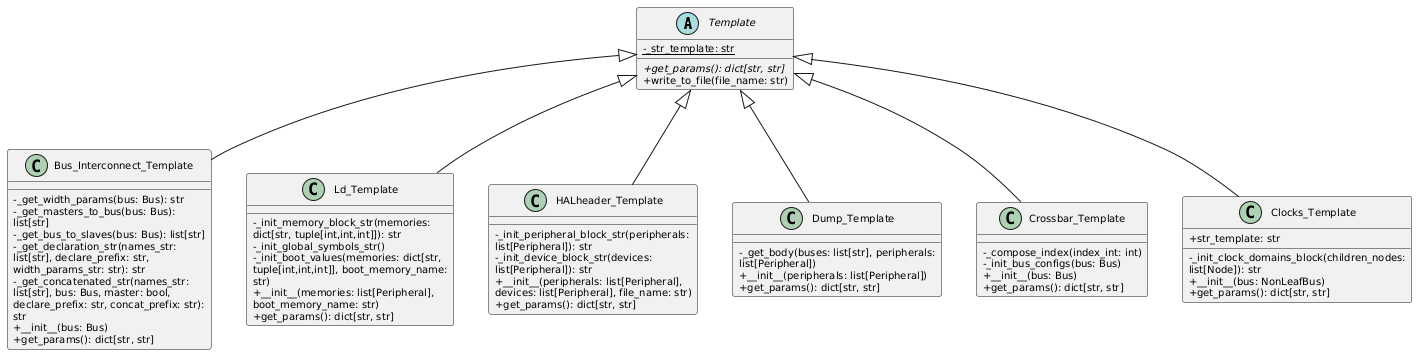

The diagram above was rendered by PlantUML. Its source (embedded in the PNG):
@startuml
skinparam classAttributeIconSize 0
skinparam classFontSize 10
skinparam classAttributeFontSize 10
skinparam classMethodFontSize 10
skinparam classPadding 2
skinparam minClassWidth 120
skinparam maxMessageSize 80
skinparam wrapWidth 200


abstract class Template {
    -{static} _str_template: str
    +{abstract} get_params(): dict[str, str]
    +write_to_file(file_name: str)
}

class Bus_Interconnect_Template {
    -_get_width_params(bus: Bus): str
    -_get_masters_to_bus(bus: Bus): list[str]
    -_get_bus_to_slaves(bus: Bus): list[str]
    -_get_declaration_str(names_str: list[str], declare_prefix: str, width_params_str: str): str
    -_get_concatenated_str(names_str: list[str], bus: Bus, master: bool, declare_prefix: str, concat_prefix: str): str
    +__init__(bus: Bus)
    +get_params(): dict[str, str]
}

class Ld_Template {
    -_init_memory_block_str(memories: dict[str, tuple[int,int,int]]): str
    -_init_global_symbols_str()
    -_init_boot_values(memories: dict[str, tuple[int,int,int]], boot_memory_name: str)
    +__init__(memories: list[Peripheral], boot_memory_name: str)
    +get_params(): dict[str, str]
}

class HALheader_Template {
    -_init_peripheral_block_str(peripherals: list[Peripheral]): str
    -_init_device_block_str(devices: list[Peripheral]): str
    +__init__(peripherals: list[Peripheral], devices: list[Peripheral], file_name: str)
    +get_params(): dict[str, str]
}

class Dump_Template {
    -_get_body(buses: list[str], peripherals: list[Peripheral])
    +__init__(peripherals: list[Peripheral])
    +get_params(): dict[str, str]
}

class Crossbar_Template {
    -_compose_index(index_int: int)
    -_init_bus_configs(bus: Bus)
    +__init__(bus: Bus)
    +get_params(): dict[str, str]
}

class Clocks_Template {
    +str_template: str
    -_init_clock_domains_block(children_nodes: list[Node]): str
    +__init__(bus: NonLeafBus)
    +get_params(): dict[str, str]
}

Template <|-- Bus_Interconnect_Template
Template <|-- Ld_Template
Template <|-- HALheader_Template
Template <|-- Dump_Template
Template <|-- Crossbar_Template
Template <|-- Clocks_Template
@enduml